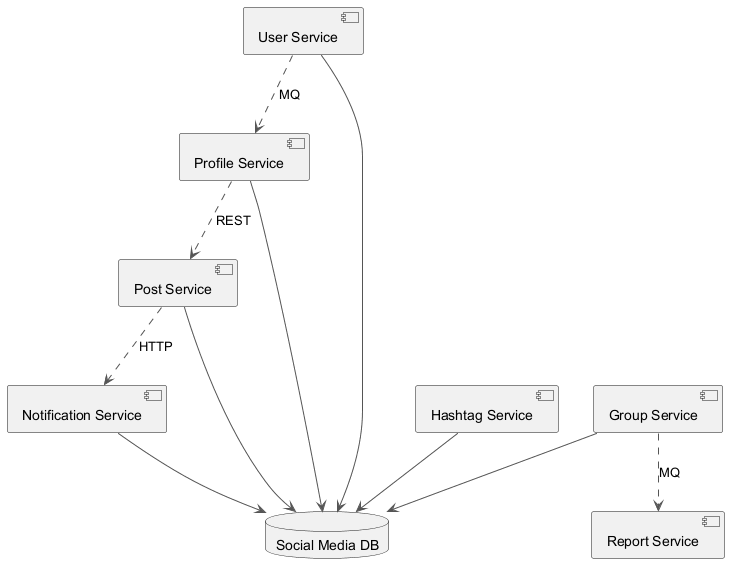

The diagram above was rendered by PlantUML. Its source (embedded in the PNG):
@startuml
skinparam backgroundColor #FFFFFF
skinparam classBackgroundColor #E8F4FA
skinparam classBorderColor #2C7DA0
skinparam ArrowColor #555555
component "Notification Service" as C_NotificationService
component "Report Service" as C_ReportService
component "User Service" as C_UserService
component "Profile Service" as C_ProfileService
component "Group Service" as C_GroupService
component "Hashtag Service" as C_HashtagService
component "Post Service" as C_PostService
database "Social Media DB" as DB_social_media
C_NotificationService --> DB_social_media
C_UserService --> DB_social_media
C_ProfileService --> DB_social_media
C_GroupService --> DB_social_media
C_HashtagService --> DB_social_media
C_PostService --> DB_social_media
C_GroupService ..> C_ReportService : MQ
C_UserService ..> C_ProfileService : MQ
C_PostService ..> C_NotificationService : HTTP
C_ProfileService ..> C_PostService : REST
@enduml